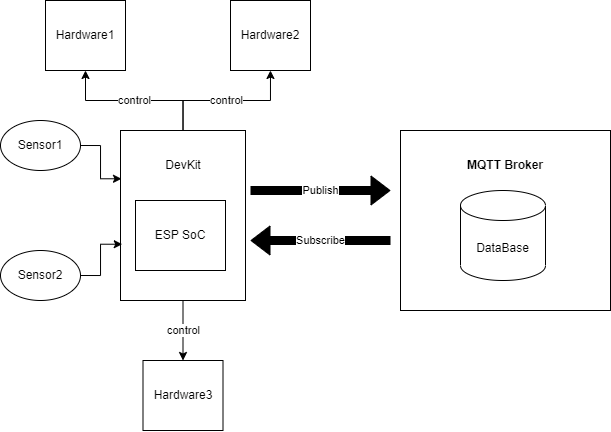

The diagram above was exported from draw.io. Its source (the exported page's mxGraphModel, read from the mxfile embedded in the PNG):
<mxGraphModel dx="979" dy="578" grid="0" gridSize="10" guides="1" tooltips="1" connect="1" arrows="1" fold="1" page="1" pageScale="1" pageWidth="1169" pageHeight="1654" math="0" shadow="0">
  <root>
    <mxCell id="0" />
    <mxCell id="1" parent="0" />
    <mxCell id="r7mON7uZxgCuvLJeOFO_-8" value="control" style="edgeStyle=orthogonalEdgeStyle;rounded=0;orthogonalLoop=1;jettySize=auto;html=1;" edge="1" parent="1" source="r7mON7uZxgCuvLJeOFO_-2" target="r7mON7uZxgCuvLJeOFO_-7">
      <mxGeometry relative="1" as="geometry" />
    </mxCell>
    <mxCell id="r7mON7uZxgCuvLJeOFO_-2" value="" style="rounded=0;whiteSpace=wrap;html=1;" vertex="1" parent="1">
      <mxGeometry x="300" y="220" width="125" height="170" as="geometry" />
    </mxCell>
    <mxCell id="r7mON7uZxgCuvLJeOFO_-1" value="ESP SoC" style="rounded=0;whiteSpace=wrap;html=1;" vertex="1" parent="1">
      <mxGeometry x="315" y="290" width="90" height="70" as="geometry" />
    </mxCell>
    <mxCell id="r7mON7uZxgCuvLJeOFO_-3" value="DevKit" style="text;html=1;strokeColor=none;fillColor=none;align=center;verticalAlign=middle;whiteSpace=wrap;rounded=0;" vertex="1" parent="1">
      <mxGeometry x="332.5" y="240" width="60" height="30" as="geometry" />
    </mxCell>
    <mxCell id="r7mON7uZxgCuvLJeOFO_-9" value="control" style="edgeStyle=orthogonalEdgeStyle;rounded=0;orthogonalLoop=1;jettySize=auto;html=1;" edge="1" parent="1" source="r7mON7uZxgCuvLJeOFO_-2" target="r7mON7uZxgCuvLJeOFO_-4">
      <mxGeometry relative="1" as="geometry" />
    </mxCell>
    <mxCell id="r7mON7uZxgCuvLJeOFO_-4" value="Hardware1" style="rounded=0;whiteSpace=wrap;html=1;" vertex="1" parent="1">
      <mxGeometry x="225" y="90" width="80" height="70" as="geometry" />
    </mxCell>
    <mxCell id="r7mON7uZxgCuvLJeOFO_-10" value="control" style="edgeStyle=orthogonalEdgeStyle;rounded=0;orthogonalLoop=1;jettySize=auto;html=1;" edge="1" parent="1" source="r7mON7uZxgCuvLJeOFO_-2" target="r7mON7uZxgCuvLJeOFO_-6">
      <mxGeometry relative="1" as="geometry" />
    </mxCell>
    <mxCell id="r7mON7uZxgCuvLJeOFO_-6" value="Hardware2" style="rounded=0;whiteSpace=wrap;html=1;" vertex="1" parent="1">
      <mxGeometry x="410" y="90" width="80" height="70" as="geometry" />
    </mxCell>
    <mxCell id="r7mON7uZxgCuvLJeOFO_-7" value="Hardware3" style="rounded=0;whiteSpace=wrap;html=1;" vertex="1" parent="1">
      <mxGeometry x="322.5" y="450" width="80" height="70" as="geometry" />
    </mxCell>
    <mxCell id="r7mON7uZxgCuvLJeOFO_-17" style="edgeStyle=orthogonalEdgeStyle;rounded=0;orthogonalLoop=1;jettySize=auto;html=1;exitX=1;exitY=0.5;exitDx=0;exitDy=0;entryX=0.008;entryY=0.284;entryDx=0;entryDy=0;entryPerimeter=0;" edge="1" parent="1" source="r7mON7uZxgCuvLJeOFO_-11" target="r7mON7uZxgCuvLJeOFO_-2">
      <mxGeometry relative="1" as="geometry" />
    </mxCell>
    <mxCell id="r7mON7uZxgCuvLJeOFO_-11" value="Sensor1" style="ellipse;whiteSpace=wrap;html=1;" vertex="1" parent="1">
      <mxGeometry x="180" y="210" width="80" height="50" as="geometry" />
    </mxCell>
    <mxCell id="r7mON7uZxgCuvLJeOFO_-18" style="edgeStyle=orthogonalEdgeStyle;rounded=0;orthogonalLoop=1;jettySize=auto;html=1;exitX=1;exitY=0.5;exitDx=0;exitDy=0;entryX=0.014;entryY=0.669;entryDx=0;entryDy=0;entryPerimeter=0;" edge="1" parent="1" source="r7mON7uZxgCuvLJeOFO_-14" target="r7mON7uZxgCuvLJeOFO_-2">
      <mxGeometry relative="1" as="geometry" />
    </mxCell>
    <mxCell id="r7mON7uZxgCuvLJeOFO_-14" value="Sensor2" style="ellipse;whiteSpace=wrap;html=1;" vertex="1" parent="1">
      <mxGeometry x="180" y="340" width="80" height="50" as="geometry" />
    </mxCell>
    <mxCell id="r7mON7uZxgCuvLJeOFO_-19" value="" style="rounded=0;whiteSpace=wrap;html=1;" vertex="1" parent="1">
      <mxGeometry x="580" y="220" width="210" height="180" as="geometry" />
    </mxCell>
    <mxCell id="r7mON7uZxgCuvLJeOFO_-20" value="DataBase" style="shape=cylinder3;whiteSpace=wrap;html=1;boundedLbl=1;backgroundOutline=1;size=15;" vertex="1" parent="1">
      <mxGeometry x="640" y="280" width="85" height="90" as="geometry" />
    </mxCell>
    <mxCell id="r7mON7uZxgCuvLJeOFO_-21" value="&lt;b&gt;MQTT Broker&lt;/b&gt;" style="text;html=1;strokeColor=none;fillColor=none;align=center;verticalAlign=middle;whiteSpace=wrap;rounded=0;" vertex="1" parent="1">
      <mxGeometry x="641.25" y="240" width="87.5" height="30" as="geometry" />
    </mxCell>
    <mxCell id="r7mON7uZxgCuvLJeOFO_-23" value="Publish" style="shape=flexArrow;endArrow=classic;html=1;rounded=0;fillColor=#000000;width=8;" edge="1" parent="1">
      <mxGeometry width="50" height="50" relative="1" as="geometry">
        <mxPoint x="430" y="280" as="sourcePoint" />
        <mxPoint x="570" y="280" as="targetPoint" />
      </mxGeometry>
    </mxCell>
    <mxCell id="r7mON7uZxgCuvLJeOFO_-24" value="Subscribe" style="shape=flexArrow;endArrow=classic;html=1;rounded=0;fillColor=#000000;width=8;" edge="1" parent="1">
      <mxGeometry width="50" height="50" relative="1" as="geometry">
        <mxPoint x="569.9999999999998" y="330" as="sourcePoint" />
        <mxPoint x="430" y="330" as="targetPoint" />
      </mxGeometry>
    </mxCell>
  </root>
</mxGraphModel>